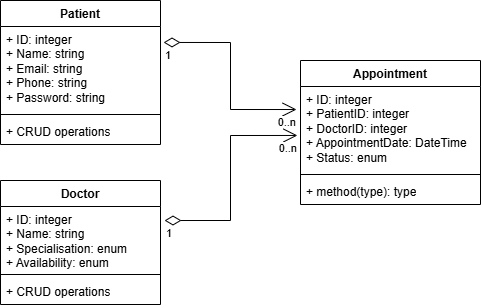

The diagram above was exported from draw.io. Its source (the exported page's mxGraphModel, read from the mxfile embedded in the PNG):
<mxGraphModel dx="880" dy="468" grid="1" gridSize="10" guides="1" tooltips="1" connect="1" arrows="1" fold="1" page="1" pageScale="1" pageWidth="850" pageHeight="1100" math="0" shadow="0">
  <root>
    <mxCell id="0" />
    <mxCell id="1" parent="0" />
    <mxCell id="bOu20Vp1-VMfv_lL-Ywo-1" value="Patient" style="swimlane;fontStyle=1;align=center;verticalAlign=top;childLayout=stackLayout;horizontal=1;startSize=26;horizontalStack=0;resizeParent=1;resizeParentMax=0;resizeLast=0;collapsible=1;marginBottom=0;whiteSpace=wrap;html=1;" vertex="1" parent="1">
      <mxGeometry x="70" y="80" width="160" height="144" as="geometry" />
    </mxCell>
    <mxCell id="bOu20Vp1-VMfv_lL-Ywo-2" value="+ ID: integer&lt;div&gt;+ Name: string&lt;/div&gt;&lt;div&gt;+ Email: string&lt;/div&gt;&lt;div&gt;+ Phone: string&lt;/div&gt;&lt;div&gt;+ Password: string&lt;/div&gt;" style="text;strokeColor=none;fillColor=none;align=left;verticalAlign=top;spacingLeft=4;spacingRight=4;overflow=hidden;rotatable=0;points=[[0,0.5],[1,0.5]];portConstraint=eastwest;whiteSpace=wrap;html=1;" vertex="1" parent="bOu20Vp1-VMfv_lL-Ywo-1">
      <mxGeometry y="26" width="160" height="84" as="geometry" />
    </mxCell>
    <mxCell id="bOu20Vp1-VMfv_lL-Ywo-3" value="" style="line;strokeWidth=1;fillColor=none;align=left;verticalAlign=middle;spacingTop=-1;spacingLeft=3;spacingRight=3;rotatable=0;labelPosition=right;points=[];portConstraint=eastwest;strokeColor=inherit;" vertex="1" parent="bOu20Vp1-VMfv_lL-Ywo-1">
      <mxGeometry y="110" width="160" height="8" as="geometry" />
    </mxCell>
    <mxCell id="bOu20Vp1-VMfv_lL-Ywo-4" value="+ CRUD operations" style="text;strokeColor=none;fillColor=none;align=left;verticalAlign=top;spacingLeft=4;spacingRight=4;overflow=hidden;rotatable=0;points=[[0,0.5],[1,0.5]];portConstraint=eastwest;whiteSpace=wrap;html=1;" vertex="1" parent="bOu20Vp1-VMfv_lL-Ywo-1">
      <mxGeometry y="118" width="160" height="26" as="geometry" />
    </mxCell>
    <mxCell id="bOu20Vp1-VMfv_lL-Ywo-6" value="Doctor" style="swimlane;fontStyle=1;align=center;verticalAlign=top;childLayout=stackLayout;horizontal=1;startSize=26;horizontalStack=0;resizeParent=1;resizeParentMax=0;resizeLast=0;collapsible=1;marginBottom=0;whiteSpace=wrap;html=1;" vertex="1" parent="1">
      <mxGeometry x="70" y="260" width="160" height="124" as="geometry" />
    </mxCell>
    <mxCell id="bOu20Vp1-VMfv_lL-Ywo-7" value="+ ID: integer&lt;div&gt;+ Name: string&lt;/div&gt;&lt;div&gt;+ Specialisation: enum&lt;/div&gt;&lt;div&gt;+&amp;nbsp;Availability: enum&lt;/div&gt;" style="text;strokeColor=none;fillColor=none;align=left;verticalAlign=top;spacingLeft=4;spacingRight=4;overflow=hidden;rotatable=0;points=[[0,0.5],[1,0.5]];portConstraint=eastwest;whiteSpace=wrap;html=1;" vertex="1" parent="bOu20Vp1-VMfv_lL-Ywo-6">
      <mxGeometry y="26" width="160" height="64" as="geometry" />
    </mxCell>
    <mxCell id="bOu20Vp1-VMfv_lL-Ywo-8" value="" style="line;strokeWidth=1;fillColor=none;align=left;verticalAlign=middle;spacingTop=-1;spacingLeft=3;spacingRight=3;rotatable=0;labelPosition=right;points=[];portConstraint=eastwest;strokeColor=inherit;" vertex="1" parent="bOu20Vp1-VMfv_lL-Ywo-6">
      <mxGeometry y="90" width="160" height="8" as="geometry" />
    </mxCell>
    <mxCell id="bOu20Vp1-VMfv_lL-Ywo-9" value="+ CRUD operations" style="text;strokeColor=none;fillColor=none;align=left;verticalAlign=top;spacingLeft=4;spacingRight=4;overflow=hidden;rotatable=0;points=[[0,0.5],[1,0.5]];portConstraint=eastwest;whiteSpace=wrap;html=1;" vertex="1" parent="bOu20Vp1-VMfv_lL-Ywo-6">
      <mxGeometry y="98" width="160" height="26" as="geometry" />
    </mxCell>
    <mxCell id="bOu20Vp1-VMfv_lL-Ywo-10" value="Appointment" style="swimlane;fontStyle=1;align=center;verticalAlign=top;childLayout=stackLayout;horizontal=1;startSize=26;horizontalStack=0;resizeParent=1;resizeParentMax=0;resizeLast=0;collapsible=1;marginBottom=0;whiteSpace=wrap;html=1;" vertex="1" parent="1">
      <mxGeometry x="370" y="140" width="180" height="144" as="geometry" />
    </mxCell>
    <mxCell id="bOu20Vp1-VMfv_lL-Ywo-11" value="+ ID: integer&lt;div&gt;+ PatientID: integer&lt;/div&gt;&lt;div&gt;+ DoctorID: integer&lt;/div&gt;&lt;div&gt;+ AppointmentDate: DateTime&lt;/div&gt;&lt;div&gt;+ Status: enum&lt;/div&gt;" style="text;strokeColor=none;fillColor=none;align=left;verticalAlign=top;spacingLeft=4;spacingRight=4;overflow=hidden;rotatable=0;points=[[0,0.5],[1,0.5]];portConstraint=eastwest;whiteSpace=wrap;html=1;" vertex="1" parent="bOu20Vp1-VMfv_lL-Ywo-10">
      <mxGeometry y="26" width="180" height="84" as="geometry" />
    </mxCell>
    <mxCell id="bOu20Vp1-VMfv_lL-Ywo-12" value="" style="line;strokeWidth=1;fillColor=none;align=left;verticalAlign=middle;spacingTop=-1;spacingLeft=3;spacingRight=3;rotatable=0;labelPosition=right;points=[];portConstraint=eastwest;strokeColor=inherit;" vertex="1" parent="bOu20Vp1-VMfv_lL-Ywo-10">
      <mxGeometry y="110" width="180" height="8" as="geometry" />
    </mxCell>
    <mxCell id="bOu20Vp1-VMfv_lL-Ywo-13" value="+ method(type): type" style="text;strokeColor=none;fillColor=none;align=left;verticalAlign=top;spacingLeft=4;spacingRight=4;overflow=hidden;rotatable=0;points=[[0,0.5],[1,0.5]];portConstraint=eastwest;whiteSpace=wrap;html=1;" vertex="1" parent="bOu20Vp1-VMfv_lL-Ywo-10">
      <mxGeometry y="118" width="180" height="26" as="geometry" />
    </mxCell>
    <mxCell id="bOu20Vp1-VMfv_lL-Ywo-27" value="" style="endArrow=open;html=1;endSize=12;startArrow=diamondThin;startSize=14;startFill=0;edgeStyle=orthogonalEdgeStyle;rounded=0;exitX=1.019;exitY=0.19;exitDx=0;exitDy=0;exitPerimeter=0;entryX=-0.022;entryY=0.274;entryDx=0;entryDy=0;entryPerimeter=0;" edge="1" parent="1" source="bOu20Vp1-VMfv_lL-Ywo-2" target="bOu20Vp1-VMfv_lL-Ywo-11">
      <mxGeometry relative="1" as="geometry">
        <mxPoint x="190" y="360" as="sourcePoint" />
        <mxPoint x="360" y="190" as="targetPoint" />
      </mxGeometry>
    </mxCell>
    <mxCell id="bOu20Vp1-VMfv_lL-Ywo-28" value="1" style="edgeLabel;resizable=0;html=1;align=left;verticalAlign=top;" connectable="0" vertex="1" parent="bOu20Vp1-VMfv_lL-Ywo-27">
      <mxGeometry x="-1" relative="1" as="geometry" />
    </mxCell>
    <mxCell id="bOu20Vp1-VMfv_lL-Ywo-29" value="0..n" style="edgeLabel;resizable=0;html=1;align=right;verticalAlign=top;" connectable="0" vertex="1" parent="bOu20Vp1-VMfv_lL-Ywo-27">
      <mxGeometry x="1" relative="1" as="geometry" />
    </mxCell>
    <mxCell id="bOu20Vp1-VMfv_lL-Ywo-30" value="" style="endArrow=open;html=1;endSize=12;startArrow=diamondThin;startSize=14;startFill=0;edgeStyle=orthogonalEdgeStyle;rounded=0;exitX=1.025;exitY=0.219;exitDx=0;exitDy=0;exitPerimeter=0;entryX=-0.017;entryY=0.583;entryDx=0;entryDy=0;entryPerimeter=0;" edge="1" parent="1" source="bOu20Vp1-VMfv_lL-Ywo-7" target="bOu20Vp1-VMfv_lL-Ywo-11">
      <mxGeometry relative="1" as="geometry">
        <mxPoint x="270" y="400" as="sourcePoint" />
        <mxPoint x="403" y="471" as="targetPoint" />
      </mxGeometry>
    </mxCell>
    <mxCell id="bOu20Vp1-VMfv_lL-Ywo-31" value="1" style="edgeLabel;resizable=0;html=1;align=left;verticalAlign=top;" connectable="0" vertex="1" parent="bOu20Vp1-VMfv_lL-Ywo-30">
      <mxGeometry x="-1" relative="1" as="geometry" />
    </mxCell>
    <mxCell id="bOu20Vp1-VMfv_lL-Ywo-32" value="0..n" style="edgeLabel;resizable=0;html=1;align=right;verticalAlign=top;" connectable="0" vertex="1" parent="bOu20Vp1-VMfv_lL-Ywo-30">
      <mxGeometry x="1" relative="1" as="geometry" />
    </mxCell>
  </root>
</mxGraphModel>